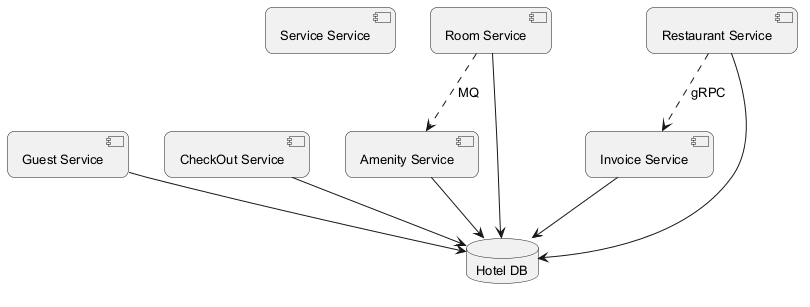

The diagram above was rendered by PlantUML. Its source (embedded in the PNG):
@startuml
skinparam backgroundColor #FFFFFF
skinparam roundCorner 15
skinparam defaultFontSize 13
component "Service Service" as C_ServiceService
component "Guest Service" as C_GuestService
component "CheckOut Service" as C_CheckOutService
component "Amenity Service" as C_AmenityService
component "Invoice Service" as C_InvoiceService
component "Restaurant Service" as C_RestaurantService
component "Room Service" as C_RoomService
database "Hotel DB" as DB_hotel
C_GuestService --> DB_hotel
C_CheckOutService --> DB_hotel
C_AmenityService --> DB_hotel
C_InvoiceService --> DB_hotel
C_RestaurantService --> DB_hotel
C_RoomService --> DB_hotel
C_RestaurantService ..> C_InvoiceService : gRPC
C_RoomService ..> C_AmenityService : MQ
@enduml